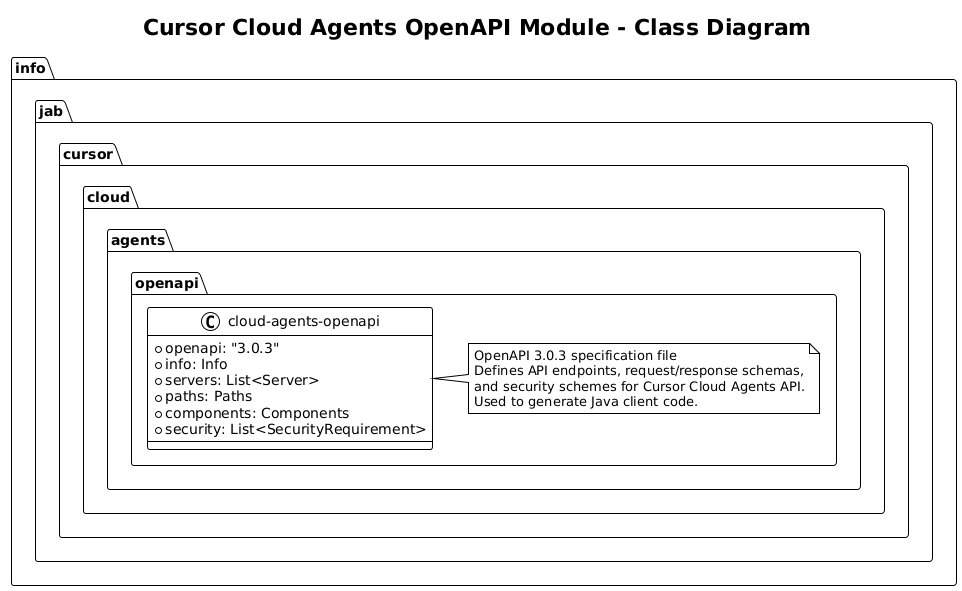

The diagram above was rendered by PlantUML. Its source (embedded in the PNG):
@startuml
!theme plain
title Cursor Cloud Agents OpenAPI Module - Class Diagram

package "info.jab.cursor.cloud.agents.openapi" {
  class cloud-agents-openapi {
    + openapi: "3.0.3"
    + info: Info
    + servers: List<Server>
    + paths: Paths
    + components: Components
    + security: List<SecurityRequirement>
  }
  
  note right of cloud-agents-openapi
    OpenAPI 3.0.3 specification file
    Defines API endpoints, request/response schemas,
    and security schemes for Cursor Cloud Agents API.
    Used to generate Java client code.
  end note
}
@enduml